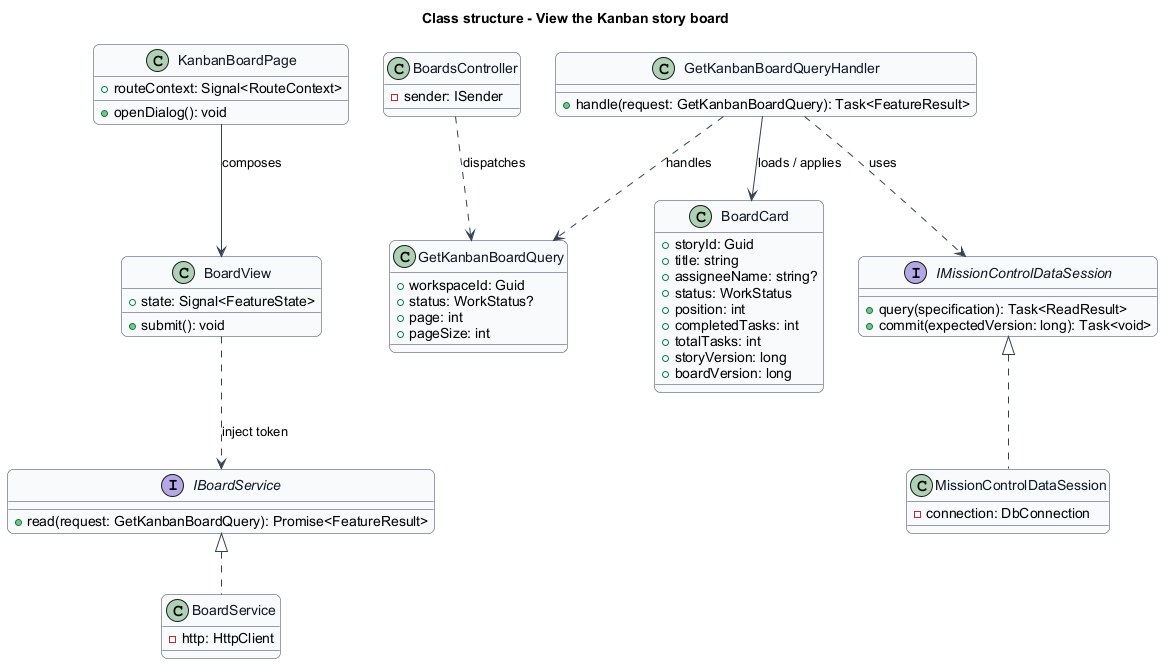

The diagram above was rendered by PlantUML. Its source (embedded in the PNG):
@startuml
skinparam backgroundColor #FFFFFF
skinparam shadowing false
skinparam roundcorner 12
skinparam defaultFontName Arial
skinparam ArrowColor #344054
skinparam rectangle {
  BorderColor #344054
  FontColor #101828
}
skinparam package {
  BorderColor #667085
  FontColor #101828
  BackgroundColor #F9FAFB
}
title Class structure - View the Kanban story board
skinparam class {
  BorderColor #344054
  FontColor #101828
  BackgroundColor #F9FAFB
}
class KanbanBoardPage {
  +routeContext: Signal<RouteContext>
  +openDialog(): void
}
class BoardView {
  +state: Signal<FeatureState>
  +submit(): void
}
interface IBoardService {
  +read(request: GetKanbanBoardQuery): Promise<FeatureResult>
}
class BoardService {
  -http: HttpClient
}
class BoardsController {
  -sender: ISender
}
class BoardCard {
  +storyId: Guid
  +title: string
  +assigneeName: string?
  +status: WorkStatus
  +position: int
  +completedTasks: int
  +totalTasks: int
  +storyVersion: long
  +boardVersion: long
}
interface IMissionControlDataSession {
  +query(specification): Task<ReadResult>
  +commit(expectedVersion: long): Task<void>
}
class MissionControlDataSession {
  -connection: DbConnection
}
KanbanBoardPage --> BoardView : composes
BoardView ..> IBoardService : inject token
IBoardService <|.. BoardService
IMissionControlDataSession <|.. MissionControlDataSession
class GetKanbanBoardQuery {
  +workspaceId: Guid
  +status: WorkStatus?
  +page: int
  +pageSize: int
}
class GetKanbanBoardQueryHandler {
  +handle(request: GetKanbanBoardQuery): Task<FeatureResult>
}
BoardsController ..> GetKanbanBoardQuery : dispatches
GetKanbanBoardQueryHandler ..> GetKanbanBoardQuery : handles
GetKanbanBoardQueryHandler --> BoardCard : loads / applies
GetKanbanBoardQueryHandler ..> IMissionControlDataSession : uses

@enduml